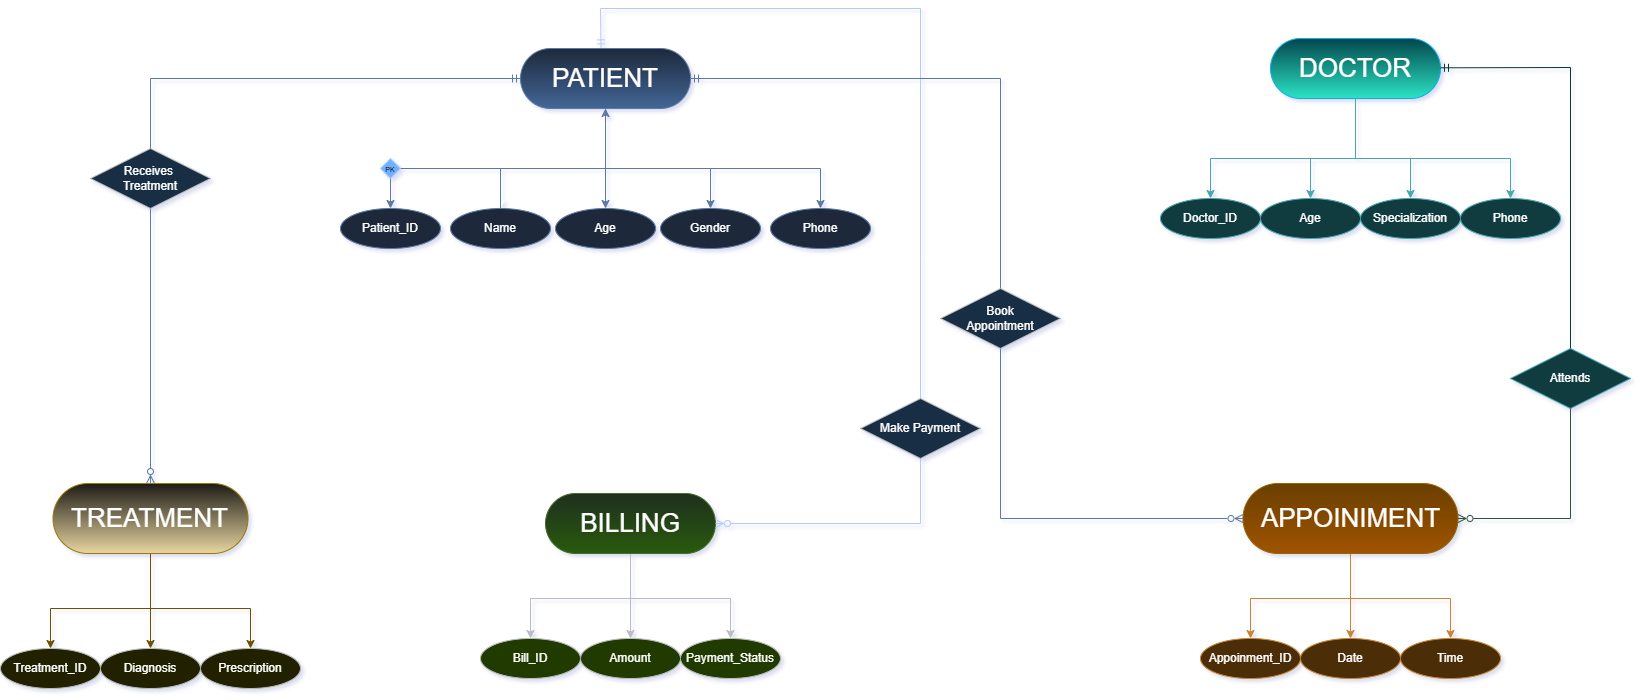

The diagram above was exported from draw.io. Its source (the exported page's mxGraphModel, read from the mxfile embedded in the PNG):
<mxGraphModel dx="3473" dy="1913" grid="1" gridSize="10" guides="1" tooltips="1" connect="1" arrows="1" fold="1" page="1" pageScale="1" pageWidth="827" pageHeight="1169" math="0" shadow="0">
  <root>
    <mxCell id="0" />
    <mxCell id="1" parent="0" />
    <mxCell id="4nJgw4LDEMsD0ri0MJ5y-13" edge="1" parent="1" source="4nJgw4LDEMsD0ri0MJ5y-1" style="edgeStyle=orthogonalEdgeStyle;rounded=0;orthogonalLoop=1;jettySize=auto;html=1;exitX=0.25;exitY=1;exitDx=0;exitDy=0;entryX=0.5;entryY=0;entryDx=0;entryDy=0;" target="4nJgw4LDEMsD0ri0MJ5y-5">
      <mxGeometry relative="1" as="geometry">
        <Array as="points">
          <mxPoint x="725" y="220" />
          <mxPoint x="725" y="280" />
          <mxPoint x="620" y="280" />
        </Array>
      </mxGeometry>
    </mxCell>
    <mxCell id="4nJgw4LDEMsD0ri0MJ5y-15" edge="1" parent="1" source="4nJgw4LDEMsD0ri0MJ5y-1" style="edgeStyle=orthogonalEdgeStyle;rounded=0;orthogonalLoop=1;jettySize=auto;html=1;exitX=0.75;exitY=1;exitDx=0;exitDy=0;entryX=0.5;entryY=0;entryDx=0;entryDy=0;fillColor=#dae8fc;strokeColor=#6c8ebf;" target="4nJgw4LDEMsD0ri0MJ5y-4">
      <mxGeometry relative="1" as="geometry">
        <Array as="points">
          <mxPoint x="725" y="220" />
          <mxPoint x="725" y="280" />
          <mxPoint x="830" y="280" />
        </Array>
      </mxGeometry>
    </mxCell>
    <mxCell id="4nJgw4LDEMsD0ri0MJ5y-16" edge="1" parent="1" source="4nJgw4LDEMsD0ri0MJ5y-19" style="edgeStyle=orthogonalEdgeStyle;rounded=0;orthogonalLoop=1;jettySize=auto;html=1;exitX=0.25;exitY=1;exitDx=0;exitDy=0;entryX=0.5;entryY=0;entryDx=0;entryDy=0;fillColor=#dae8fc;strokeColor=#6c8ebf;" target="4nJgw4LDEMsD0ri0MJ5y-3">
      <mxGeometry relative="1" as="geometry">
        <Array as="points">
          <mxPoint x="510" y="287" />
        </Array>
      </mxGeometry>
    </mxCell>
    <mxCell id="4nJgw4LDEMsD0ri0MJ5y-17" edge="1" parent="1" source="4nJgw4LDEMsD0ri0MJ5y-1" style="edgeStyle=orthogonalEdgeStyle;rounded=0;orthogonalLoop=1;jettySize=auto;html=1;exitX=0.5;exitY=1;exitDx=0;exitDy=0;entryX=0.5;entryY=0;entryDx=0;entryDy=0;fillColor=#dae8fc;strokeColor=#6c8ebf;" target="4nJgw4LDEMsD0ri0MJ5y-6">
      <mxGeometry relative="1" as="geometry">
        <Array as="points">
          <mxPoint x="725" y="280" />
          <mxPoint x="940" y="280" />
        </Array>
      </mxGeometry>
    </mxCell>
    <mxCell id="4nJgw4LDEMsD0ri0MJ5y-18" edge="1" parent="1" source="4nJgw4LDEMsD0ri0MJ5y-1" style="edgeStyle=orthogonalEdgeStyle;rounded=0;orthogonalLoop=1;jettySize=auto;html=1;exitX=0.5;exitY=1;exitDx=0;exitDy=0;entryX=0.5;entryY=0;entryDx=0;entryDy=0;fillColor=#dae8fc;strokeColor=#6c8ebf;" target="4nJgw4LDEMsD0ri0MJ5y-8">
      <mxGeometry relative="1" as="geometry">
        <Array as="points">
          <mxPoint x="725" y="320" />
        </Array>
      </mxGeometry>
    </mxCell>
    <mxCell id="4nJgw4LDEMsD0ri0MJ5y-1" parent="1" style="rounded=1;arcSize=50;whiteSpace=wrap;html=1;align=center;fillColor=#dae8fc;strokeColor=#6c8ebf;gradientColor=#7ea6e0;" value="&lt;font style=&quot;font-size: 26px;&quot;&gt;PATIENT&lt;/font&gt;" vertex="1">
      <mxGeometry height="60" width="170" x="640" y="160" as="geometry" />
    </mxCell>
    <mxCell id="4nJgw4LDEMsD0ri0MJ5y-3" parent="1" style="ellipse;whiteSpace=wrap;html=1;align=center;fillColor=#dae8fc;strokeColor=#6c8ebf;" value="Patient_ID" vertex="1">
      <mxGeometry height="40" width="100" x="460" y="320" as="geometry" />
    </mxCell>
    <mxCell id="4nJgw4LDEMsD0ri0MJ5y-4" parent="1" style="ellipse;whiteSpace=wrap;html=1;align=center;fillColor=#dae8fc;strokeColor=#6c8ebf;" value="Gender" vertex="1">
      <mxGeometry height="40" width="100" x="780" y="320" as="geometry" />
    </mxCell>
    <mxCell id="4nJgw4LDEMsD0ri0MJ5y-90" edge="1" parent="1" source="4nJgw4LDEMsD0ri0MJ5y-5" style="edgeStyle=orthogonalEdgeStyle;rounded=0;orthogonalLoop=1;jettySize=auto;html=1;fillColor=#dae8fc;strokeColor=#6c8ebf;" target="4nJgw4LDEMsD0ri0MJ5y-1" value="">
      <mxGeometry relative="1" as="geometry">
        <Array as="points">
          <mxPoint x="620" y="280" />
          <mxPoint x="725" y="280" />
        </Array>
      </mxGeometry>
    </mxCell>
    <mxCell id="4nJgw4LDEMsD0ri0MJ5y-5" parent="1" style="ellipse;whiteSpace=wrap;html=1;align=center;fillColor=#dae8fc;strokeColor=#6c8ebf;" value="Name" vertex="1">
      <mxGeometry height="40" width="100" x="570" y="320" as="geometry" />
    </mxCell>
    <mxCell id="4nJgw4LDEMsD0ri0MJ5y-6" parent="1" style="ellipse;whiteSpace=wrap;html=1;align=center;fillColor=#DAE8FC;strokeColor=#6c8ebf;gradientColor=none;fillStyle=auto;" value="Phone" vertex="1">
      <mxGeometry height="40" width="100" x="890" y="320" as="geometry" />
    </mxCell>
    <mxCell id="4nJgw4LDEMsD0ri0MJ5y-8" parent="1" style="ellipse;whiteSpace=wrap;html=1;align=center;fillColor=#dae8fc;strokeColor=#6c8ebf;" value="Age" vertex="1">
      <mxGeometry height="40" width="100" x="675" y="320" as="geometry" />
    </mxCell>
    <mxCell id="4nJgw4LDEMsD0ri0MJ5y-20" edge="1" parent="1" source="4nJgw4LDEMsD0ri0MJ5y-1" style="edgeStyle=orthogonalEdgeStyle;rounded=0;orthogonalLoop=1;jettySize=auto;html=1;exitX=0.25;exitY=1;exitDx=0;exitDy=0;entryX=0.5;entryY=0;entryDx=0;entryDy=0;fillColor=#dae8fc;strokeColor=#6c8ebf;" target="4nJgw4LDEMsD0ri0MJ5y-19" value="">
      <mxGeometry relative="1" as="geometry">
        <Array as="points">
          <mxPoint x="725" y="220" />
          <mxPoint x="725" y="280" />
          <mxPoint x="510" y="280" />
        </Array>
        <mxPoint x="683" y="220" as="sourcePoint" />
        <mxPoint x="510" y="320" as="targetPoint" />
      </mxGeometry>
    </mxCell>
    <mxCell id="4nJgw4LDEMsD0ri0MJ5y-19" parent="1" style="rhombus;whiteSpace=wrap;html=1;fillColor=#0050ef;fontColor=#ffffff;strokeColor=#001DBC;" value="&lt;font style=&quot;font-size: 7px;&quot;&gt;PK&lt;/font&gt;" vertex="1">
      <mxGeometry height="20" width="20" x="500" y="270" as="geometry" />
    </mxCell>
    <mxCell id="4nJgw4LDEMsD0ri0MJ5y-34" edge="1" parent="1" source="4nJgw4LDEMsD0ri0MJ5y-39" style="edgeStyle=orthogonalEdgeStyle;rounded=0;orthogonalLoop=1;jettySize=auto;html=1;exitX=0.25;exitY=1;exitDx=0;exitDy=0;entryX=0.5;entryY=0;entryDx=0;entryDy=0;fillColor=#b0e3e6;strokeColor=#0e8088;" target="4nJgw4LDEMsD0ri0MJ5y-42">
      <mxGeometry relative="1" as="geometry">
        <Array as="points">
          <mxPoint x="1475" y="210" />
          <mxPoint x="1475" y="270" />
          <mxPoint x="1330" y="270" />
        </Array>
      </mxGeometry>
    </mxCell>
    <mxCell id="4nJgw4LDEMsD0ri0MJ5y-35" edge="1" parent="1" source="4nJgw4LDEMsD0ri0MJ5y-39" style="edgeStyle=orthogonalEdgeStyle;rounded=0;orthogonalLoop=1;jettySize=auto;html=1;exitX=0.75;exitY=1;exitDx=0;exitDy=0;entryX=0.5;entryY=0;entryDx=0;entryDy=0;fillColor=#b0e3e6;strokeColor=#0e8088;" target="4nJgw4LDEMsD0ri0MJ5y-41">
      <mxGeometry relative="1" as="geometry">
        <Array as="points">
          <mxPoint x="1475" y="210" />
          <mxPoint x="1475" y="270" />
          <mxPoint x="1530" y="270" />
        </Array>
      </mxGeometry>
    </mxCell>
    <mxCell id="4nJgw4LDEMsD0ri0MJ5y-37" edge="1" parent="1" source="4nJgw4LDEMsD0ri0MJ5y-39" style="edgeStyle=orthogonalEdgeStyle;rounded=0;orthogonalLoop=1;jettySize=auto;html=1;exitX=0.5;exitY=1;exitDx=0;exitDy=0;entryX=0.5;entryY=0;entryDx=0;entryDy=0;fillColor=#b0e3e6;strokeColor=#0e8088;" target="4nJgw4LDEMsD0ri0MJ5y-43">
      <mxGeometry relative="1" as="geometry">
        <Array as="points">
          <mxPoint x="1475" y="270" />
          <mxPoint x="1630" y="270" />
        </Array>
      </mxGeometry>
    </mxCell>
    <mxCell id="4nJgw4LDEMsD0ri0MJ5y-47" edge="1" parent="1" source="4nJgw4LDEMsD0ri0MJ5y-39" style="edgeStyle=orthogonalEdgeStyle;rounded=0;orthogonalLoop=1;jettySize=auto;html=1;exitX=0.5;exitY=1;exitDx=0;exitDy=0;entryX=0.5;entryY=0;entryDx=0;entryDy=0;fillColor=#b0e3e6;strokeColor=#0e8088;" target="4nJgw4LDEMsD0ri0MJ5y-44">
      <mxGeometry relative="1" as="geometry">
        <Array as="points">
          <mxPoint x="1475" y="270" />
          <mxPoint x="1430" y="270" />
        </Array>
      </mxGeometry>
    </mxCell>
    <mxCell id="4nJgw4LDEMsD0ri0MJ5y-39" parent="1" style="rounded=1;arcSize=50;whiteSpace=wrap;html=1;align=center;fillColor=light-dark(#f8cecc, #02464b);gradientColor=light-dark(#ea6b66, #2be3c5);strokeColor=light-dark(#b85450, #0dadf2);" value="&lt;span style=&quot;font-size: 26px;&quot;&gt;DOCTOR&lt;/span&gt;" vertex="1">
      <mxGeometry height="60" width="170" x="1390" y="150" as="geometry" />
    </mxCell>
    <mxCell id="4nJgw4LDEMsD0ri0MJ5y-41" parent="1" style="ellipse;whiteSpace=wrap;html=1;align=center;fillColor=#b0e3e6;strokeColor=#0e8088;" value="Specialization" vertex="1">
      <mxGeometry height="40" width="100" x="1480" y="310" as="geometry" />
    </mxCell>
    <mxCell id="4nJgw4LDEMsD0ri0MJ5y-42" parent="1" style="ellipse;whiteSpace=wrap;html=1;align=center;fillColor=#b0e3e6;strokeColor=#0e8088;" value="Doctor_ID" vertex="1">
      <mxGeometry height="40" width="100" x="1280" y="310" as="geometry" />
    </mxCell>
    <mxCell id="4nJgw4LDEMsD0ri0MJ5y-43" parent="1" style="ellipse;whiteSpace=wrap;html=1;align=center;fillColor=#b0e3e6;strokeColor=#0e8088;" value="Phone" vertex="1">
      <mxGeometry height="40" width="100" x="1580" y="310" as="geometry" />
    </mxCell>
    <mxCell id="4nJgw4LDEMsD0ri0MJ5y-44" parent="1" style="ellipse;whiteSpace=wrap;html=1;align=center;fillColor=#b0e3e6;strokeColor=#0e8088;" value="Age" vertex="1">
      <mxGeometry height="40" width="100" x="1380" y="310" as="geometry" />
    </mxCell>
    <mxCell id="4nJgw4LDEMsD0ri0MJ5y-48" edge="1" parent="1" source="4nJgw4LDEMsD0ri0MJ5y-52" style="edgeStyle=orthogonalEdgeStyle;rounded=0;orthogonalLoop=1;jettySize=auto;html=1;exitX=0.25;exitY=1;exitDx=0;exitDy=0;entryX=0.5;entryY=0;entryDx=0;entryDy=0;fillColor=#fff2cc;gradientColor=#ffd966;strokeColor=#d6b656;" target="4nJgw4LDEMsD0ri0MJ5y-54">
      <mxGeometry relative="1" as="geometry">
        <Array as="points">
          <mxPoint x="270" y="660" />
          <mxPoint x="270" y="720" />
          <mxPoint x="170" y="720" />
        </Array>
      </mxGeometry>
    </mxCell>
    <mxCell id="4nJgw4LDEMsD0ri0MJ5y-51" edge="1" parent="1" source="4nJgw4LDEMsD0ri0MJ5y-52" style="edgeStyle=orthogonalEdgeStyle;rounded=0;orthogonalLoop=1;jettySize=auto;html=1;exitX=0.5;exitY=1;exitDx=0;exitDy=0;entryX=0.5;entryY=0;entryDx=0;entryDy=0;fillColor=#fff2cc;gradientColor=#ffd966;strokeColor=#d6b656;" target="4nJgw4LDEMsD0ri0MJ5y-56">
      <mxGeometry relative="1" as="geometry">
        <Array as="points">
          <mxPoint x="270" y="660" />
        </Array>
      </mxGeometry>
    </mxCell>
    <mxCell id="4nJgw4LDEMsD0ri0MJ5y-57" edge="1" parent="1" source="4nJgw4LDEMsD0ri0MJ5y-52" style="edgeStyle=orthogonalEdgeStyle;rounded=0;orthogonalLoop=1;jettySize=auto;html=1;exitX=0.5;exitY=1;exitDx=0;exitDy=0;fillColor=#fff2cc;gradientColor=#ffd966;strokeColor=#d6b656;" target="4nJgw4LDEMsD0ri0MJ5y-53">
      <mxGeometry relative="1" as="geometry">
        <Array as="points">
          <mxPoint x="270" y="720" />
          <mxPoint x="370" y="720" />
        </Array>
      </mxGeometry>
    </mxCell>
    <mxCell id="4nJgw4LDEMsD0ri0MJ5y-52" parent="1" style="rounded=1;arcSize=50;whiteSpace=wrap;html=1;align=center;fillColor=light-dark(#FFF2CC,#1D1B16);gradientColor=light-dark(#ffd966, #e8d6a1);strokeColor=light-dark(#d6b656, #9f7804);" value="&lt;span style=&quot;font-size: 26px;&quot;&gt;TREATMENT&lt;/span&gt;" vertex="1">
      <mxGeometry height="70" width="195" x="172.5" y="595" as="geometry" />
    </mxCell>
    <mxCell id="4nJgw4LDEMsD0ri0MJ5y-53" parent="1" style="ellipse;whiteSpace=wrap;html=1;align=center;fillColor=#ffff88;strokeColor=#36393d;" value="Prescription" vertex="1">
      <mxGeometry height="40" width="100" x="320" y="760" as="geometry" />
    </mxCell>
    <mxCell id="4nJgw4LDEMsD0ri0MJ5y-54" parent="1" style="ellipse;whiteSpace=wrap;html=1;align=center;fillColor=#ffff88;strokeColor=#36393d;" value="Treatment_ID" vertex="1">
      <mxGeometry height="40" width="100" x="120" y="760" as="geometry" />
    </mxCell>
    <mxCell id="4nJgw4LDEMsD0ri0MJ5y-56" parent="1" style="ellipse;whiteSpace=wrap;html=1;align=center;fillColor=#ffff88;strokeColor=#36393d;" value="Diagnosis" vertex="1">
      <mxGeometry height="40" width="100" x="220" y="760" as="geometry" />
    </mxCell>
    <mxCell id="4nJgw4LDEMsD0ri0MJ5y-58" edge="1" parent="1" source="4nJgw4LDEMsD0ri0MJ5y-61" style="edgeStyle=orthogonalEdgeStyle;rounded=0;orthogonalLoop=1;jettySize=auto;html=1;exitX=0.25;exitY=1;exitDx=0;exitDy=0;entryX=0.5;entryY=0;entryDx=0;entryDy=0;fillColor=#cdeb8b;strokeColor=#36393d;" target="4nJgw4LDEMsD0ri0MJ5y-63">
      <mxGeometry relative="1" as="geometry">
        <Array as="points">
          <mxPoint x="750" y="650" />
          <mxPoint x="750" y="710" />
          <mxPoint x="650" y="710" />
        </Array>
      </mxGeometry>
    </mxCell>
    <mxCell id="4nJgw4LDEMsD0ri0MJ5y-59" edge="1" parent="1" source="4nJgw4LDEMsD0ri0MJ5y-61" style="edgeStyle=orthogonalEdgeStyle;rounded=0;orthogonalLoop=1;jettySize=auto;html=1;exitX=0.5;exitY=1;exitDx=0;exitDy=0;entryX=0.5;entryY=0;entryDx=0;entryDy=0;fillColor=#cdeb8b;strokeColor=#36393d;" target="4nJgw4LDEMsD0ri0MJ5y-64">
      <mxGeometry relative="1" as="geometry">
        <Array as="points">
          <mxPoint x="750" y="650" />
        </Array>
      </mxGeometry>
    </mxCell>
    <mxCell id="4nJgw4LDEMsD0ri0MJ5y-60" edge="1" parent="1" source="4nJgw4LDEMsD0ri0MJ5y-61" style="edgeStyle=orthogonalEdgeStyle;rounded=0;orthogonalLoop=1;jettySize=auto;html=1;exitX=0.5;exitY=1;exitDx=0;exitDy=0;fillColor=#cdeb8b;strokeColor=#36393d;" target="4nJgw4LDEMsD0ri0MJ5y-62">
      <mxGeometry relative="1" as="geometry">
        <Array as="points">
          <mxPoint x="750" y="710" />
          <mxPoint x="850" y="710" />
        </Array>
      </mxGeometry>
    </mxCell>
    <mxCell id="4nJgw4LDEMsD0ri0MJ5y-61" parent="1" style="rounded=1;arcSize=50;whiteSpace=wrap;html=1;align=center;fillColor=#d5e8d4;strokeColor=#82b366;gradientColor=#97d077;" value="&lt;span style=&quot;font-size: 26px;&quot;&gt;BILLING&lt;/span&gt;" vertex="1">
      <mxGeometry height="60" width="170" x="665" y="605" as="geometry" />
    </mxCell>
    <mxCell id="4nJgw4LDEMsD0ri0MJ5y-62" parent="1" style="ellipse;whiteSpace=wrap;html=1;align=center;fillColor=#cdeb8b;strokeColor=#36393d;" value="Payment_Status" vertex="1">
      <mxGeometry height="40" width="100" x="800" y="750" as="geometry" />
    </mxCell>
    <mxCell id="4nJgw4LDEMsD0ri0MJ5y-63" parent="1" style="ellipse;whiteSpace=wrap;html=1;align=center;fillColor=#cdeb8b;strokeColor=#36393d;" value="Bill_ID" vertex="1">
      <mxGeometry height="40" width="100" x="600" y="750" as="geometry" />
    </mxCell>
    <mxCell id="4nJgw4LDEMsD0ri0MJ5y-64" parent="1" style="ellipse;whiteSpace=wrap;html=1;align=center;fillColor=#cdeb8b;strokeColor=#36393d;" value="Amount" vertex="1">
      <mxGeometry height="40" width="100" x="700" y="750" as="geometry" />
    </mxCell>
    <mxCell id="4nJgw4LDEMsD0ri0MJ5y-65" edge="1" parent="1" source="4nJgw4LDEMsD0ri0MJ5y-68" style="edgeStyle=orthogonalEdgeStyle;rounded=0;orthogonalLoop=1;jettySize=auto;html=1;exitX=0.25;exitY=1;exitDx=0;exitDy=0;entryX=0.5;entryY=0;entryDx=0;entryDy=0;fillColor=#fad7ac;strokeColor=#b46504;" target="4nJgw4LDEMsD0ri0MJ5y-70">
      <mxGeometry relative="1" as="geometry">
        <Array as="points">
          <mxPoint x="1470" y="650" />
          <mxPoint x="1470" y="710" />
          <mxPoint x="1370" y="710" />
        </Array>
      </mxGeometry>
    </mxCell>
    <mxCell id="4nJgw4LDEMsD0ri0MJ5y-66" edge="1" parent="1" source="4nJgw4LDEMsD0ri0MJ5y-68" style="edgeStyle=orthogonalEdgeStyle;rounded=0;orthogonalLoop=1;jettySize=auto;html=1;exitX=0.5;exitY=1;exitDx=0;exitDy=0;entryX=0.5;entryY=0;entryDx=0;entryDy=0;fillColor=#fad7ac;strokeColor=#b46504;" target="4nJgw4LDEMsD0ri0MJ5y-71">
      <mxGeometry relative="1" as="geometry">
        <Array as="points">
          <mxPoint x="1470" y="650" />
        </Array>
      </mxGeometry>
    </mxCell>
    <mxCell id="4nJgw4LDEMsD0ri0MJ5y-67" edge="1" parent="1" source="4nJgw4LDEMsD0ri0MJ5y-68" style="edgeStyle=orthogonalEdgeStyle;rounded=0;orthogonalLoop=1;jettySize=auto;html=1;exitX=0.5;exitY=1;exitDx=0;exitDy=0;fillColor=#fad7ac;strokeColor=#b46504;" target="4nJgw4LDEMsD0ri0MJ5y-69">
      <mxGeometry relative="1" as="geometry">
        <Array as="points">
          <mxPoint x="1470" y="710" />
          <mxPoint x="1570" y="710" />
        </Array>
      </mxGeometry>
    </mxCell>
    <mxCell id="4nJgw4LDEMsD0ri0MJ5y-68" parent="1" style="rounded=1;arcSize=50;whiteSpace=wrap;html=1;align=center;fillColor=#ffcd28;strokeColor=#d79b00;gradientColor=#ffa500;" value="&lt;span style=&quot;font-size: 26px;&quot;&gt;APPOINIMENT&lt;/span&gt;" vertex="1">
      <mxGeometry height="70" width="215" x="1362.5" y="595" as="geometry" />
    </mxCell>
    <mxCell id="4nJgw4LDEMsD0ri0MJ5y-69" parent="1" style="ellipse;whiteSpace=wrap;html=1;align=center;fillColor=#fad7ac;strokeColor=#b46504;" value="Time" vertex="1">
      <mxGeometry height="40" width="100" x="1520" y="750" as="geometry" />
    </mxCell>
    <mxCell id="4nJgw4LDEMsD0ri0MJ5y-70" parent="1" style="ellipse;whiteSpace=wrap;html=1;align=center;fillColor=#fad7ac;strokeColor=#b46504;" value="Appoinment_ID" vertex="1">
      <mxGeometry height="40" width="100" x="1320" y="750" as="geometry" />
    </mxCell>
    <mxCell id="4nJgw4LDEMsD0ri0MJ5y-71" parent="1" style="ellipse;whiteSpace=wrap;html=1;align=center;fillColor=#fad7ac;strokeColor=#b46504;" value="Date" vertex="1">
      <mxGeometry height="40" width="100" x="1420" y="750" as="geometry" />
    </mxCell>
    <mxCell id="4nJgw4LDEMsD0ri0MJ5y-79" edge="1" parent="1" source="4nJgw4LDEMsD0ri0MJ5y-61" style="endArrow=ERmandOne;html=1;rounded=0;exitX=1;exitY=0.5;exitDx=0;exitDy=0;startArrow=ERzeroToMany;startFill=0;entryX=0.344;entryY=-0.011;entryDx=0;entryDy=0;entryPerimeter=0;endFill=0;fillColor=#0050ef;strokeColor=#001DBC;" value="">
      <mxGeometry relative="1" as="geometry">
        <Array as="points">
          <mxPoint x="1040" y="635" />
          <mxPoint x="1040" y="370" />
          <mxPoint x="1040" y="120" />
          <mxPoint x="720" y="120" />
        </Array>
        <mxPoint x="857" y="635" as="sourcePoint" />
        <mxPoint x="720.48" y="159.33999999999997" as="targetPoint" />
      </mxGeometry>
    </mxCell>
    <mxCell id="4nJgw4LDEMsD0ri0MJ5y-80" edge="1" parent="1" source="4nJgw4LDEMsD0ri0MJ5y-82" style="endArrow=ERmandOne;html=1;rounded=0;exitX=0.5;exitY=0;exitDx=0;exitDy=0;entryX=0;entryY=0.5;entryDx=0;entryDy=0;startArrow=none;startFill=0;endFill=0;fillColor=#dae8fc;strokeColor=#6c8ebf;gradientColor=#7ea6e0;" target="4nJgw4LDEMsD0ri0MJ5y-1" value="">
      <mxGeometry relative="1" as="geometry">
        <Array as="points">
          <mxPoint x="270" y="190" />
        </Array>
        <mxPoint x="330" y="280" as="sourcePoint" />
        <mxPoint x="490" y="280" as="targetPoint" />
      </mxGeometry>
    </mxCell>
    <mxCell id="4nJgw4LDEMsD0ri0MJ5y-81" edge="1" parent="1" source="4nJgw4LDEMsD0ri0MJ5y-52" style="endArrow=none;html=1;rounded=0;exitX=0.5;exitY=0;exitDx=0;exitDy=0;startArrow=ERzeroToMany;startFill=0;endFill=0;fillColor=#dae8fc;strokeColor=#6c8ebf;gradientColor=#7ea6e0;" target="4nJgw4LDEMsD0ri0MJ5y-82" value="">
      <mxGeometry relative="1" as="geometry">
        <Array as="points" />
        <mxPoint x="270" y="595" as="sourcePoint" />
        <mxPoint x="640" y="190" as="targetPoint" />
      </mxGeometry>
    </mxCell>
    <mxCell id="4nJgw4LDEMsD0ri0MJ5y-82" parent="1" style="shape=rhombus;perimeter=rhombusPerimeter;whiteSpace=wrap;html=1;align=center;fillColor=#cce5ff;strokeColor=#36393d;" value="Receives&amp;nbsp;&lt;div&gt;Treatment&lt;/div&gt;" vertex="1">
      <mxGeometry height="60" width="120" x="210" y="260" as="geometry" />
    </mxCell>
    <mxCell id="4nJgw4LDEMsD0ri0MJ5y-83" edge="1" parent="1" source="4nJgw4LDEMsD0ri0MJ5y-1" style="endArrow=ERzeroToMany;html=1;rounded=0;entryX=0;entryY=0.5;entryDx=0;entryDy=0;exitX=1;exitY=0.5;exitDx=0;exitDy=0;startArrow=ERmandOne;startFill=0;endFill=0;fillColor=#dae8fc;gradientColor=#7ea6e0;strokeColor=#6c8ebf;" target="4nJgw4LDEMsD0ri0MJ5y-68" value="">
      <mxGeometry relative="1" as="geometry">
        <Array as="points">
          <mxPoint x="1120" y="190" />
          <mxPoint x="1120" y="630" />
        </Array>
        <mxPoint x="830" y="150" as="sourcePoint" />
        <mxPoint x="990" y="150" as="targetPoint" />
      </mxGeometry>
    </mxCell>
    <mxCell id="4nJgw4LDEMsD0ri0MJ5y-85" edge="1" parent="1" style="endArrow=none;html=1;rounded=0;startArrow=ERmandOne;startFill=0;endFill=0;fillColor=#d5e8d4;gradientColor=#97d077;strokeColor=light-dark(#82B366,#073939);" target="4nJgw4LDEMsD0ri0MJ5y-84" value="">
      <mxGeometry relative="1" as="geometry">
        <Array as="points">
          <mxPoint x="1690" y="179" />
        </Array>
        <mxPoint x="1560" y="179.29" as="sourcePoint" />
        <mxPoint x="1578" y="630" as="targetPoint" />
      </mxGeometry>
    </mxCell>
    <mxCell id="4nJgw4LDEMsD0ri0MJ5y-84" parent="1" style="shape=rhombus;perimeter=rhombusPerimeter;whiteSpace=wrap;html=1;align=center;fillColor=#b0e3e6;strokeColor=#0e8088;" value="Attends" vertex="1">
      <mxGeometry height="60" width="120" x="1630" y="460" as="geometry" />
    </mxCell>
    <mxCell id="4nJgw4LDEMsD0ri0MJ5y-87" edge="1" parent="1" source="4nJgw4LDEMsD0ri0MJ5y-68" style="endArrow=none;html=1;rounded=0;exitX=1;exitY=0.5;exitDx=0;exitDy=0;entryX=0.5;entryY=1;entryDx=0;entryDy=0;endFill=0;startArrow=ERzeroToMany;startFill=0;strokeColor=light-dark(#008A00,#2F5240);" target="4nJgw4LDEMsD0ri0MJ5y-84" value="">
      <mxGeometry relative="1" as="geometry">
        <Array as="points">
          <mxPoint x="1690" y="630" />
        </Array>
        <mxPoint x="1490" y="330" as="sourcePoint" />
        <mxPoint x="1650" y="330" as="targetPoint" />
      </mxGeometry>
    </mxCell>
    <mxCell id="4nJgw4LDEMsD0ri0MJ5y-88" parent="1" style="shape=rhombus;perimeter=rhombusPerimeter;whiteSpace=wrap;html=1;align=center;fillColor=#cce5ff;strokeColor=#36393d;" value="Book&lt;div&gt;Appointment&lt;/div&gt;" vertex="1">
      <mxGeometry height="60" width="120" x="1060" y="400" as="geometry" />
    </mxCell>
    <mxCell id="4nJgw4LDEMsD0ri0MJ5y-89" parent="1" style="shape=rhombus;perimeter=rhombusPerimeter;whiteSpace=wrap;html=1;align=center;fillColor=#cce5ff;strokeColor=#36393d;" value="Make Payment" vertex="1">
      <mxGeometry height="60" width="120" x="980" y="510" as="geometry" />
    </mxCell>
  </root>
</mxGraphModel>